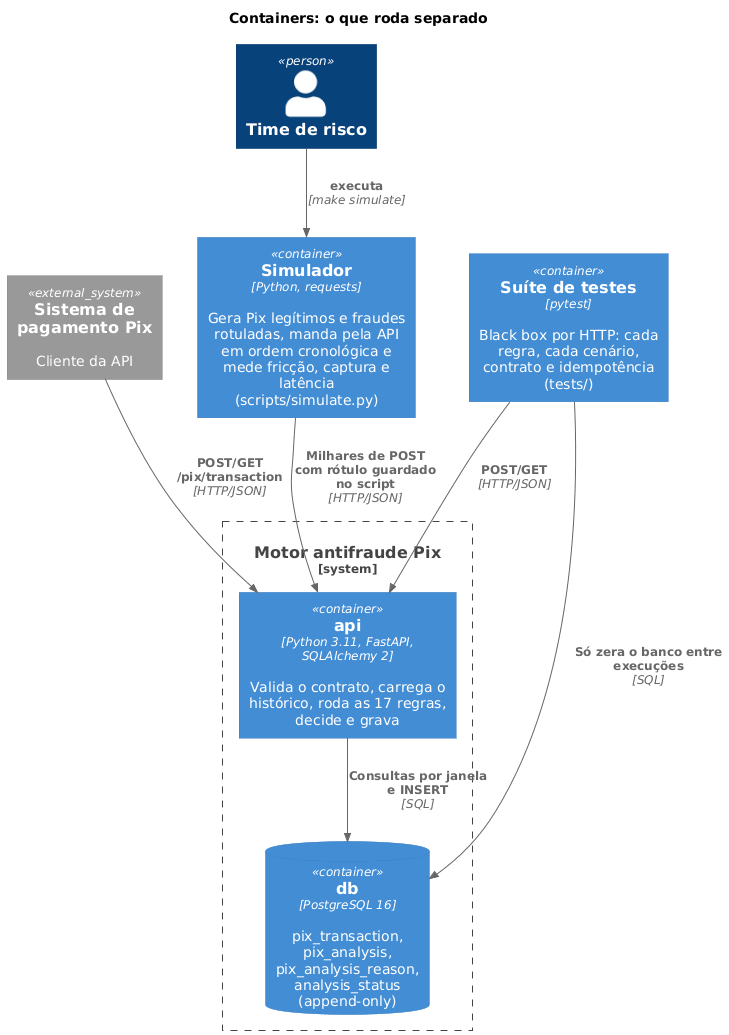

The diagram above was rendered by PlantUML. Its source (embedded in the PNG):
@startuml
!include https://raw.githubusercontent.com/plantuml-stdlib/C4-PlantUML/master/C4_Container.puml

title Containers: o que roda separado

System_Ext(pagamento, "Sistema de pagamento Pix", "Cliente da API")
Person(risco, "Time de risco")

System_Boundary(motor_boundary, "Motor antifraude Pix") {
    Container(api, "api", "Python 3.11, FastAPI, SQLAlchemy 2", "Valida o contrato, carrega o histórico, roda as 17 regras, decide e grava")
    ContainerDb(db, "db", "PostgreSQL 16", "pix_transaction, pix_analysis, pix_analysis_reason, analysis_status (append-only)")
}

Container(sim, "Simulador", "Python, requests", "Gera Pix legítimos e fraudes rotuladas, manda pela API em ordem cronológica e mede fricção, captura e latência\n(scripts/simulate.py)")
Container(tests, "Suíte de testes", "pytest", "Black box por HTTP: cada regra, cada cenário, contrato e idempotência\n(tests/)")

Rel(pagamento, api, "POST/GET /pix/transaction", "HTTP/JSON")
Rel(api, db, "Consultas por janela e INSERT", "SQL")
Rel(risco, sim, "executa", "make simulate")
Rel(sim, api, "Milhares de POST com rótulo guardado no script", "HTTP/JSON")
Rel(tests, api, "POST/GET", "HTTP/JSON")
Rel(tests, db, "Só zera o banco entre execuções", "SQL")
@enduml